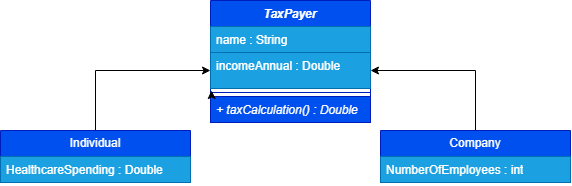

The diagram above was exported from draw.io. Its source (the exported page's mxGraphModel, read from the mxfile embedded in the PNG):
<mxGraphModel dx="574" dy="1591" grid="1" gridSize="10" guides="1" tooltips="1" connect="1" arrows="1" fold="1" page="1" pageScale="1" pageWidth="827" pageHeight="1169" math="0" shadow="0">
  <root>
    <mxCell id="0" />
    <mxCell id="1" parent="0" />
    <mxCell id="nwZvx6GjIXnHfDOb2AU_-1" parent="1" style="swimlane;fontStyle=1;align=center;verticalAlign=top;childLayout=stackLayout;horizontal=1;startSize=26;horizontalStack=0;resizeParent=1;resizeParentMax=0;resizeLast=0;collapsible=1;marginBottom=0;whiteSpace=wrap;html=1;fillColor=#0050ef;strokeColor=#001DBC;fontColor=#ffffff;" value="&lt;i&gt;TaxPayer&lt;/i&gt;" vertex="1">
      <mxGeometry height="122" width="160" x="330" y="340" as="geometry" />
    </mxCell>
    <mxCell id="nwZvx6GjIXnHfDOb2AU_-10" parent="nwZvx6GjIXnHfDOb2AU_-1" style="text;strokeColor=#006EAF;fillColor=#1ba1e2;align=left;verticalAlign=top;spacingLeft=4;spacingRight=4;overflow=hidden;rotatable=0;points=[[0,0.5],[1,0.5]];portConstraint=eastwest;whiteSpace=wrap;html=1;fontColor=#ffffff;" value="name : String&lt;div&gt;&lt;br&gt;&lt;/div&gt;" vertex="1">
      <mxGeometry height="26" width="160" y="26" as="geometry" />
    </mxCell>
    <mxCell id="nwZvx6GjIXnHfDOb2AU_-2" parent="nwZvx6GjIXnHfDOb2AU_-1" style="text;align=left;verticalAlign=top;spacingLeft=4;spacingRight=4;overflow=hidden;rotatable=0;points=[[0,0.5],[1,0.5]];portConstraint=eastwest;whiteSpace=wrap;html=1;strokeWidth=1;fillColor=#1ba1e2;fontColor=#ffffff;strokeColor=#006EAF;" value="&lt;div&gt;&lt;div&gt;incomeAnnual : Double&lt;/div&gt;&lt;/div&gt;" vertex="1">
      <mxGeometry height="36" width="160" y="52" as="geometry" />
    </mxCell>
    <mxCell id="nwZvx6GjIXnHfDOb2AU_-3" parent="nwZvx6GjIXnHfDOb2AU_-1" style="line;strokeWidth=1;fillColor=none;align=left;verticalAlign=middle;spacingTop=-1;spacingLeft=3;spacingRight=3;rotatable=0;labelPosition=right;points=[];portConstraint=eastwest;strokeColor=inherit;" value="" vertex="1">
      <mxGeometry height="8" width="160" y="88" as="geometry" />
    </mxCell>
    <mxCell id="nwZvx6GjIXnHfDOb2AU_-4" parent="nwZvx6GjIXnHfDOb2AU_-1" style="text;strokeColor=#001DBC;fillColor=#0050ef;align=left;verticalAlign=top;spacingLeft=4;spacingRight=4;overflow=hidden;rotatable=0;points=[[0,0.5],[1,0.5]];portConstraint=eastwest;whiteSpace=wrap;html=1;fontColor=#ffffff;" value="&lt;i&gt;+ taxCalculation() : Double&lt;/i&gt;" vertex="1">
      <mxGeometry height="26" width="160" y="96" as="geometry" />
    </mxCell>
    <mxCell id="nwZvx6GjIXnHfDOb2AU_-22" edge="1" parent="nwZvx6GjIXnHfDOb2AU_-1" source="nwZvx6GjIXnHfDOb2AU_-1" style="edgeStyle=orthogonalEdgeStyle;rounded=0;orthogonalLoop=1;jettySize=auto;html=1;exitX=0;exitY=0.75;exitDx=0;exitDy=0;entryX=0.006;entryY=1.056;entryDx=0;entryDy=0;entryPerimeter=0;" target="nwZvx6GjIXnHfDOb2AU_-2">
      <mxGeometry relative="1" as="geometry" />
    </mxCell>
    <mxCell id="nwZvx6GjIXnHfDOb2AU_-20" edge="1" parent="1" source="nwZvx6GjIXnHfDOb2AU_-11" style="edgeStyle=orthogonalEdgeStyle;rounded=0;orthogonalLoop=1;jettySize=auto;html=1;" target="nwZvx6GjIXnHfDOb2AU_-2">
      <mxGeometry relative="1" as="geometry" />
    </mxCell>
    <mxCell id="nwZvx6GjIXnHfDOb2AU_-11" parent="1" style="swimlane;fontStyle=0;childLayout=stackLayout;horizontal=1;startSize=26;fillColor=#0050ef;horizontalStack=0;resizeParent=1;resizeParentMax=0;resizeLast=0;collapsible=1;marginBottom=0;whiteSpace=wrap;html=1;fontColor=#ffffff;strokeColor=#001DBC;" value="Individual" vertex="1">
      <mxGeometry height="52" width="190" x="120" y="470" as="geometry" />
    </mxCell>
    <mxCell id="nwZvx6GjIXnHfDOb2AU_-12" parent="nwZvx6GjIXnHfDOb2AU_-11" style="text;strokeColor=#006EAF;fillColor=#1ba1e2;align=left;verticalAlign=top;spacingLeft=4;spacingRight=4;overflow=hidden;rotatable=0;points=[[0,0.5],[1,0.5]];portConstraint=eastwest;whiteSpace=wrap;html=1;fontColor=#ffffff;" value="HealthcareSpending : Double" vertex="1">
      <mxGeometry height="26" width="190" y="26" as="geometry" />
    </mxCell>
    <mxCell id="nwZvx6GjIXnHfDOb2AU_-19" edge="1" parent="1" source="nwZvx6GjIXnHfDOb2AU_-15" style="edgeStyle=orthogonalEdgeStyle;rounded=0;orthogonalLoop=1;jettySize=auto;html=1;entryX=1;entryY=0.5;entryDx=0;entryDy=0;" target="nwZvx6GjIXnHfDOb2AU_-2">
      <mxGeometry relative="1" as="geometry" />
    </mxCell>
    <mxCell id="nwZvx6GjIXnHfDOb2AU_-15" parent="1" style="swimlane;fontStyle=0;childLayout=stackLayout;horizontal=1;startSize=26;fillColor=#0050ef;horizontalStack=0;resizeParent=1;resizeParentMax=0;resizeLast=0;collapsible=1;marginBottom=0;whiteSpace=wrap;html=1;fontColor=#ffffff;strokeColor=#001DBC;" value="Company" vertex="1">
      <mxGeometry height="52" width="190" x="500" y="470" as="geometry" />
    </mxCell>
    <mxCell id="nwZvx6GjIXnHfDOb2AU_-16" parent="nwZvx6GjIXnHfDOb2AU_-15" style="text;strokeColor=#006EAF;fillColor=#1ba1e2;align=left;verticalAlign=top;spacingLeft=4;spacingRight=4;overflow=hidden;rotatable=0;points=[[0,0.5],[1,0.5]];portConstraint=eastwest;whiteSpace=wrap;html=1;fontColor=#ffffff;" value="NumberOfEmployees : int" vertex="1">
      <mxGeometry height="26" width="190" y="26" as="geometry" />
    </mxCell>
  </root>
</mxGraphModel>